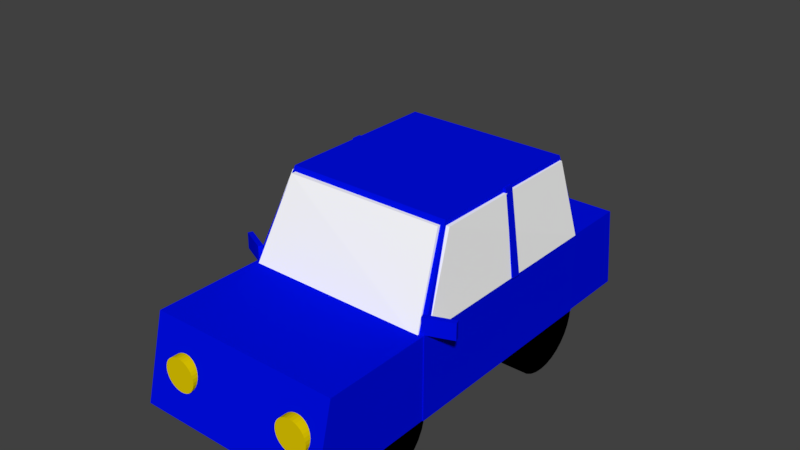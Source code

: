 # Source: 01.blend  (saved by Blender 2.79.0; exported with 4.5.12 LTS)
import bpy
from mathutils import Matrix  # noqa: F401  (used for matrix-valued properties, if any)

bpy.ops.wm.read_factory_settings(use_empty=True)
scene = bpy.context.scene
scene.name = 'Scene'

# ---- collections
col_collection_1 = bpy.data.collections.new('Collection 1'); scene.collection.children.link(col_collection_1)

# ---- materials (node trees are filled in below, after node groups)
mat_material_012 = bpy.data.materials.new('Material.012')
mat_material_012.alpha_threshold = 0.0
mat_material_012.use_transparent_shadow = False
mat_material_012.roughness = 0.5
mat_material_013 = bpy.data.materials.new('Material.013')
mat_material_013.alpha_threshold = 0.0
mat_material_013.use_transparent_shadow = False
mat_material_013.diffuse_color = (0.0, 0.004391, 0.7991, 1.0)
mat_material_013.roughness = 0.5
mat_material_011 = bpy.data.materials.new('Material.011')
mat_material_011.alpha_threshold = 0.0
mat_material_011.use_transparent_shadow = False
mat_material_011.diffuse_color = (0.8, 0.0, 0.003761, 1.0)
mat_material_011.roughness = 0.5
mat_material_010 = bpy.data.materials.new('Material.010')
mat_material_010.alpha_threshold = 0.0
mat_material_010.use_transparent_shadow = False
mat_material_010.diffuse_color = (0.8, 0.6154, 0.0, 1.0)
mat_material_010.roughness = 0.5
mat_material_009 = bpy.data.materials.new('Material.009')
mat_material_009.alpha_threshold = 0.0
mat_material_009.use_transparent_shadow = False
mat_material_009.diffuse_color = (0.0, 0.004391, 0.7991, 1.0)
mat_material_009.roughness = 0.5
mat_material_008 = bpy.data.materials.new('Material.008')
mat_material_008.alpha_threshold = 0.0
mat_material_008.use_transparent_shadow = False
mat_material_008.diffuse_color = (1.0, 1.0, 1.0, 1.0)
mat_material_008.roughness = 0.5
mat_material_004 = bpy.data.materials.new('Material.004')
mat_material_004.alpha_threshold = 0.0
mat_material_004.use_transparent_shadow = False
mat_material_004.diffuse_color = (1.0, 1.0, 1.0, 1.0)
mat_material_004.roughness = 0.5
mat_material_001 = bpy.data.materials.new('Material.001')
mat_material_001.alpha_threshold = 0.0
mat_material_001.use_transparent_shadow = False
mat_material_001.diffuse_color = (0.0, 0.0, 0.0, 1.0)
mat_material_001.roughness = 0.5
mat_material_002 = bpy.data.materials.new('Material.002')
mat_material_002.alpha_threshold = 0.0
mat_material_002.use_transparent_shadow = False
mat_material_002.diffuse_color = (0.0, 0.0, 0.0, 1.0)
mat_material_002.roughness = 0.5
mat_material_003 = bpy.data.materials.new('Material.003')
mat_material_003.alpha_threshold = 0.0
mat_material_003.use_transparent_shadow = False
mat_material_003.diffuse_color = (0.0, 0.0, 0.0, 1.0)
mat_material_003.roughness = 0.5
mat_material_006 = bpy.data.materials.new('Material.006')
mat_material_006.alpha_threshold = 0.0
mat_material_006.use_transparent_shadow = False
mat_material_006.diffuse_color = (0.0, 0.004391, 0.7991, 1.0)
mat_material_006.roughness = 0.5
mat_material_007 = bpy.data.materials.new('Material.007')
mat_material_007.alpha_threshold = 0.0
mat_material_007.use_transparent_shadow = False
mat_material_007.diffuse_color = (0.0, 0.004391, 0.7991, 1.0)
mat_material_007.roughness = 0.5
mat_material_005 = bpy.data.materials.new('Material.005')
mat_material_005.alpha_threshold = 0.0
mat_material_005.use_transparent_shadow = False
mat_material_005.diffuse_color = (0.0, 0.004472, 0.8, 1.0)
mat_material_005.roughness = 0.5

# ---- material node trees

# ---- world
world_world = bpy.data.worlds.new('World'); scene.world = world_world
world_world.color = (0.05088, 0.05088, 0.05088)
world_world.use_sun_shadow = False
world_world.sun_shadow_jitter_overblur = 0.0
world_world.cycles.sampling_method = 'MANUAL'

# ---- meshes
me_cube_010 = bpy.data.meshes.new('Cube.010')
me_cube_010.from_pydata([(-1.0, -1.0, -1.0), (-1.0, -1.0, 1.0), (-1.0, 1.0, -1.0), (-1.0, 1.0, 1.0), (1.0, -1.0, -1.0), (1.0, -1.0, 1.0), (1.0, 1.0, -1.0), (1.0, 1.0, 1.0)], [], [(0, 1, 3, 2), (2, 3, 7, 6), (6, 7, 5, 4), (4, 5, 1, 0), (2, 6, 4, 0), (7, 3, 1, 5)])
me_cube_010.materials.append(mat_material_012)
me_cube_010.use_remesh_preserve_volume = False
me_cube_010.use_remesh_preserve_attributes = False
me_cube_010.use_mirror_vertex_groups = False
me_cube_010.update()
me_cube_009 = bpy.data.meshes.new('Cube.009')
me_cube_009.from_pydata([(-1.0, -1.0, -1.0), (-1.0, -1.0, 1.0), (-1.0, 1.0, -1.0), (-1.0, 1.0, 1.0), (1.0, -1.0, -1.0), (1.0, -1.0, 1.0), (1.0, 1.0, -1.0), (1.0, 1.0, 1.0)], [], [(0, 1, 3, 2), (2, 3, 7, 6), (6, 7, 5, 4), (4, 5, 1, 0), (2, 6, 4, 0), (7, 3, 1, 5)])
me_cube_009.materials.append(mat_material_013)
me_cube_009.use_remesh_preserve_volume = False
me_cube_009.use_remesh_preserve_attributes = False
me_cube_009.use_mirror_vertex_groups = False
me_cube_009.update()
me_cube_008 = bpy.data.meshes.new('Cube.008')
me_cube_008.from_pydata([(-1.0, -1.0, -1.0), (-1.0, -1.0, 1.0), (-1.0, 1.0, -1.0), (-1.0, 1.0, 1.0), (1.0, -1.0, -1.0), (1.0, -1.0, 1.0), (1.0, 1.0, -1.0), (1.0, 1.0, 1.0)], [], [(0, 1, 3, 2), (2, 3, 7, 6), (6, 7, 5, 4), (4, 5, 1, 0), (2, 6, 4, 0), (7, 3, 1, 5)])
me_cube_008.materials.append(mat_material_013)
me_cube_008.use_remesh_preserve_volume = False
me_cube_008.use_remesh_preserve_attributes = False
me_cube_008.use_mirror_vertex_groups = False
me_cube_008.update()
me_cube = bpy.data.meshes.new('Cube')
me_cube.from_pydata([(-1.0, -1.0, -1.0), (-1.0, -1.0, 1.0), (-1.0, 1.0, -1.0), (-1.0, 1.0, 1.0), (1.0, -1.0, -1.0), (1.0, -1.0, 1.0), (1.0, 1.0, -1.0), (1.0, 1.0, 1.0)], [], [(0, 1, 3, 2), (2, 3, 7, 6), (6, 7, 5, 4), (4, 5, 1, 0), (2, 6, 4, 0), (7, 3, 1, 5)])
me_cube.materials.append(mat_material_012)
me_cube.use_remesh_preserve_volume = False
me_cube.use_remesh_preserve_attributes = False
me_cube.use_mirror_vertex_groups = False
me_cube.update()
me_cube_007 = bpy.data.meshes.new('Cube.007')
me_cube_007.from_pydata([(-1.0, -1.0, -1.0), (-1.0, -1.0, 1.0), (-1.0, 1.0, -1.0), (-1.0, 1.0, 1.0), (1.0, -1.0, -1.0), (1.0, -1.0, 1.0), (1.0, 1.0, -1.0), (1.0, 1.0, 1.0)], [], [(0, 1, 3, 2), (2, 3, 7, 6), (6, 7, 5, 4), (4, 5, 1, 0), (2, 6, 4, 0), (7, 3, 1, 5)])
me_cube_007.materials.append(mat_material_011)
me_cube_007.use_remesh_preserve_volume = False
me_cube_007.use_remesh_preserve_attributes = False
me_cube_007.use_mirror_vertex_groups = False
me_cube_007.update()
me_cylinder_003 = bpy.data.meshes.new('Cylinder.003')
me_cylinder_003.from_pydata([(0.0, 1.0, -1.0), (0.0, 1.0, 1.0), (0.1951, 0.9808, -1.0), (0.1951, 0.9808, 1.0), (0.3827, 0.9239, -1.0), (0.3827, 0.9239, 1.0), (0.5556, 0.8315, -1.0), (0.5556, 0.8315, 1.0), (0.7071, 0.7071, -1.0), (0.7071, 0.7071, 1.0), (0.8315, 0.5556, -1.0), (0.8315, 0.5556, 1.0), (0.9239, 0.3827, -1.0), (0.9239, 0.3827, 1.0), (0.9808, 0.1951, -1.0), (0.9808, 0.1951, 1.0), (1.0, 7.55e-08, -1.0), (1.0, 7.55e-08, 1.0), (0.9808, -0.1951, -1.0), (0.9808, -0.1951, 1.0), (0.9239, -0.3827, -1.0), (0.9239, -0.3827, 1.0), (0.8315, -0.5556, -1.0), (0.8315, -0.5556, 1.0), (0.7071, -0.7071, -1.0), (0.7071, -0.7071, 1.0), (0.5556, -0.8315, -1.0), (0.5556, -0.8315, 1.0), (0.3827, -0.9239, -1.0), (0.3827, -0.9239, 1.0), (0.1951, -0.9808, -1.0), (0.1951, -0.9808, 1.0), (-3.258e-07, -1.0, -1.0), (-3.258e-07, -1.0, 1.0), (-0.1951, -0.9808, -1.0), (-0.1951, -0.9808, 1.0), (-0.3827, -0.9239, -1.0), (-0.3827, -0.9239, 1.0), (-0.5556, -0.8315, -1.0), (-0.5556, -0.8315, 1.0), (-0.7071, -0.7071, -1.0), (-0.7071, -0.7071, 1.0), (-0.8315, -0.5556, -1.0), (-0.8315, -0.5556, 1.0), (-0.9239, -0.3827, -1.0), (-0.9239, -0.3827, 1.0), (-0.9808, -0.1951, -1.0), (-0.9808, -0.1951, 1.0), (-1.0, 9.656e-07, -1.0), (-1.0, 9.656e-07, 1.0), (-0.9808, 0.1951, -1.0), (-0.9808, 0.1951, 1.0), (-0.9239, 0.3827, -1.0), (-0.9239, 0.3827, 1.0), (-0.8315, 0.5556, -1.0), (-0.8315, 0.5556, 1.0), (-0.7071, 0.7071, -1.0), (-0.7071, 0.7071, 1.0), (-0.5556, 0.8315, -1.0), (-0.5556, 0.8315, 1.0), (-0.3827, 0.9239, -1.0), (-0.3827, 0.9239, 1.0), (-0.1951, 0.9808, -1.0), (-0.1951, 0.9808, 1.0)], [], [(0, 1, 3, 2), (2, 3, 5, 4), (4, 5, 7, 6), (6, 7, 9, 8), (8, 9, 11, 10), (10, 11, 13, 12), (12, 13, 15, 14), (14, 15, 17, 16), (16, 17, 19, 18), (18, 19, 21, 20), (20, 21, 23, 22), (22, 23, 25, 24), (24, 25, 27, 26), (26, 27, 29, 28), (28, 29, 31, 30), (30, 31, 33, 32), (32, 33, 35, 34), (34, 35, 37, 36), (36, 37, 39, 38), (38, 39, 41, 40), (40, 41, 43, 42), (42, 43, 45, 44), (44, 45, 47, 46), (46, 47, 49, 48), (48, 49, 51, 50), (50, 51, 53, 52), (52, 53, 55, 54), (54, 55, 57, 56), (56, 57, 59, 58), (58, 59, 61, 60), (3, 1, 63, 61, 59, 57, 55, 53, 51, 49, 47, 45, 43, 41, 39, 37, 35, 33, 31, 29, 27, 25, 23, 21, 19, 17, 15, 13, 11, 9, 7, 5), (60, 61, 63, 62), (62, 63, 1, 0), (0, 2, 4, 6, 8, 10, 12, 14, 16, 18, 20, 22, 24, 26, 28, 30, 32, 34, 36, 38, 40, 42, 44, 46, 48, 50, 52, 54, 56, 58, 60, 62)])
me_cylinder_003.materials.append(mat_material_010)
me_cylinder_003.use_remesh_preserve_volume = False
me_cylinder_003.use_remesh_preserve_attributes = False
me_cylinder_003.use_mirror_vertex_groups = False
me_cylinder_003.update()
me_cube_006 = bpy.data.meshes.new('Cube.006')
me_cube_006.from_pydata([(-1.192, -1.0, -0.8815), (-1.023, -1.0, 1.0), (-1.192, 1.0, -0.8815), (-1.023, 1.0, 1.0), (1.126, -1.0, -0.8771), (0.9867, -1.0, 1.0), (1.126, 1.0, -0.8771), (0.9867, 1.0, 1.0)], [], [(0, 1, 3, 2), (2, 3, 7, 6), (6, 7, 5, 4), (4, 5, 1, 0), (2, 6, 4, 0), (7, 3, 1, 5)])
me_cube_006.materials.append(mat_material_009)
me_cube_006.use_remesh_preserve_volume = False
me_cube_006.use_remesh_preserve_attributes = False
me_cube_006.use_mirror_vertex_groups = False
me_cube_006.update()
me_cube_005 = bpy.data.meshes.new('Cube.005')
me_cube_005.from_pydata([(-1.188, -1.411, -1.0), (-1.039, -1.0, -0.05951), (-1.196, 1.191, -1.0), (-1.035, 1.0, -0.05951), (1.153, -1.43, -1.0), (1.047, -1.0, -0.05951), (1.153, 1.199, -1.0), (1.028, 1.0, -0.05951), (-0.9818, -0.07433, 0.415), (-0.9818, -0.07433, 1.504), (-0.9818, -0.01683, 0.415), (-0.9818, -0.01683, 1.504), (1.155, -0.07433, 0.415), (1.155, -0.07433, 1.504), (1.155, -0.01683, 0.415), (1.155, -0.01683, 1.504)], [], [(0, 1, 3, 2), (2, 3, 7, 6), (6, 7, 5, 4), (4, 5, 1, 0), (2, 6, 4, 0), (7, 3, 1, 5)])
me_cube_005.materials.append(mat_material_008)
me_cube_005.use_remesh_preserve_volume = False
me_cube_005.use_remesh_preserve_attributes = False
me_cube_005.use_mirror_vertex_groups = False
me_cube_005.update()
me_cube_004 = bpy.data.meshes.new('Cube.004')
me_cube_004.from_pydata([(-1.097, -1.586, -1.0), (-0.9457, -1.148, 0.006732), (-1.1, 1.241, -1.0), (-0.9358, 0.98, 0.006732), (1.116, -1.605, -1.0), (0.9815, -1.128, 0.006732), (1.106, 1.241, -1.0), (0.9711, 0.98, 0.006732)], [], [(0, 1, 3, 2), (2, 3, 7, 6), (6, 7, 5, 4), (4, 5, 1, 0), (2, 6, 4, 0), (7, 3, 1, 5)])
me_cube_004.materials.append(mat_material_004)
me_cube_004.use_remesh_preserve_volume = False
me_cube_004.use_remesh_preserve_attributes = False
me_cube_004.use_mirror_vertex_groups = False
me_cube_004.update()
me_cylinder_002 = bpy.data.meshes.new('Cylinder.002')
me_cylinder_002.from_pydata([(0.0, 1.0, -1.0), (0.0, 1.0, 1.0), (0.1951, 0.9808, -1.0), (0.1951, 0.9808, 1.0), (0.3827, 0.9239, -1.0), (0.3827, 0.9239, 1.0), (0.5556, 0.8315, -1.0), (0.5556, 0.8315, 1.0), (0.7071, 0.7071, -1.0), (0.7071, 0.7071, 1.0), (0.8315, 0.5556, -1.0), (0.8315, 0.5556, 1.0), (0.9239, 0.3827, -1.0), (0.9239, 0.3827, 1.0), (0.9808, 0.1951, -1.0), (0.9808, 0.1951, 1.0), (1.0, 7.55e-08, -1.0), (1.0, 7.55e-08, 1.0), (0.9808, -0.1951, -1.0), (0.9808, -0.1951, 1.0), (0.9239, -0.3827, -1.0), (0.9239, -0.3827, 1.0), (0.8315, -0.5556, -1.0), (0.8315, -0.5556, 1.0), (0.7071, -0.7071, -1.0), (0.7071, -0.7071, 1.0), (0.5556, -0.8315, -1.0), (0.5556, -0.8315, 1.0), (0.3827, -0.9239, -1.0), (0.3827, -0.9239, 1.0), (0.1951, -0.9808, -1.0), (0.1951, -0.9808, 1.0), (-3.258e-07, -1.0, -1.0), (-3.258e-07, -1.0, 1.0), (-0.1951, -0.9808, -1.0), (-0.1951, -0.9808, 1.0), (-0.3827, -0.9239, -1.0), (-0.3827, -0.9239, 1.0), (-0.5556, -0.8315, -1.0), (-0.5556, -0.8315, 1.0), (-0.7071, -0.7071, -1.0), (-0.7071, -0.7071, 1.0), (-0.8315, -0.5556, -1.0), (-0.8315, -0.5556, 1.0), (-0.9239, -0.3827, -1.0), (-0.9239, -0.3827, 1.0), (-0.9808, -0.1951, -1.0), (-0.9808, -0.1951, 1.0), (-1.0, 9.656e-07, -1.0), (-1.0, 9.656e-07, 1.0), (-0.9808, 0.1951, -1.0), (-0.9808, 0.1951, 1.0), (-0.9239, 0.3827, -1.0), (-0.9239, 0.3827, 1.0), (-0.8315, 0.5556, -1.0), (-0.8315, 0.5556, 1.0), (-0.7071, 0.7071, -1.0), (-0.7071, 0.7071, 1.0), (-0.5556, 0.8315, -1.0), (-0.5556, 0.8315, 1.0), (-0.3827, 0.9239, -1.0), (-0.3827, 0.9239, 1.0), (-0.1951, 0.9808, -1.0), (-0.1951, 0.9808, 1.0)], [], [(0, 1, 3, 2), (2, 3, 5, 4), (4, 5, 7, 6), (6, 7, 9, 8), (8, 9, 11, 10), (10, 11, 13, 12), (12, 13, 15, 14), (14, 15, 17, 16), (16, 17, 19, 18), (18, 19, 21, 20), (20, 21, 23, 22), (22, 23, 25, 24), (24, 25, 27, 26), (26, 27, 29, 28), (28, 29, 31, 30), (30, 31, 33, 32), (32, 33, 35, 34), (34, 35, 37, 36), (36, 37, 39, 38), (38, 39, 41, 40), (40, 41, 43, 42), (42, 43, 45, 44), (44, 45, 47, 46), (46, 47, 49, 48), (48, 49, 51, 50), (50, 51, 53, 52), (52, 53, 55, 54), (54, 55, 57, 56), (56, 57, 59, 58), (58, 59, 61, 60), (3, 1, 63, 61, 59, 57, 55, 53, 51, 49, 47, 45, 43, 41, 39, 37, 35, 33, 31, 29, 27, 25, 23, 21, 19, 17, 15, 13, 11, 9, 7, 5), (60, 61, 63, 62), (62, 63, 1, 0), (0, 2, 4, 6, 8, 10, 12, 14, 16, 18, 20, 22, 24, 26, 28, 30, 32, 34, 36, 38, 40, 42, 44, 46, 48, 50, 52, 54, 56, 58, 60, 62)])
me_cylinder_002.materials.append(mat_material_001)
me_cylinder_002.use_remesh_preserve_volume = False
me_cylinder_002.use_remesh_preserve_attributes = False
me_cylinder_002.use_mirror_vertex_groups = False
me_cylinder_002.update()
me_cylinder_001 = bpy.data.meshes.new('Cylinder.001')
me_cylinder_001.from_pydata([(0.0, 1.0, -1.0), (0.0, 1.0, 1.0), (0.1951, 0.9808, -1.0), (0.1951, 0.9808, 1.0), (0.3827, 0.9239, -1.0), (0.3827, 0.9239, 1.0), (0.5556, 0.8315, -1.0), (0.5556, 0.8315, 1.0), (0.7071, 0.7071, -1.0), (0.7071, 0.7071, 1.0), (0.8315, 0.5556, -1.0), (0.8315, 0.5556, 1.0), (0.9239, 0.3827, -1.0), (0.9239, 0.3827, 1.0), (0.9808, 0.1951, -1.0), (0.9808, 0.1951, 1.0), (1.0, 7.55e-08, -1.0), (1.0, 7.55e-08, 1.0), (0.9808, -0.1951, -1.0), (0.9808, -0.1951, 1.0), (0.9239, -0.3827, -1.0), (0.9239, -0.3827, 1.0), (0.8315, -0.5556, -1.0), (0.8315, -0.5556, 1.0), (0.7071, -0.7071, -1.0), (0.7071, -0.7071, 1.0), (0.5556, -0.8315, -1.0), (0.5556, -0.8315, 1.0), (0.3827, -0.9239, -1.0), (0.3827, -0.9239, 1.0), (0.1951, -0.9808, -1.0), (0.1951, -0.9808, 1.0), (-3.258e-07, -1.0, -1.0), (-3.258e-07, -1.0, 1.0), (-0.1951, -0.9808, -1.0), (-0.1951, -0.9808, 1.0), (-0.3827, -0.9239, -1.0), (-0.3827, -0.9239, 1.0), (-0.5556, -0.8315, -1.0), (-0.5556, -0.8315, 1.0), (-0.7071, -0.7071, -1.0), (-0.7071, -0.7071, 1.0), (-0.8315, -0.5556, -1.0), (-0.8315, -0.5556, 1.0), (-0.9239, -0.3827, -1.0), (-0.9239, -0.3827, 1.0), (-0.9808, -0.1951, -1.0), (-0.9808, -0.1951, 1.0), (-1.0, 9.656e-07, -1.0), (-1.0, 9.656e-07, 1.0), (-0.9808, 0.1951, -1.0), (-0.9808, 0.1951, 1.0), (-0.9239, 0.3827, -1.0), (-0.9239, 0.3827, 1.0), (-0.8315, 0.5556, -1.0), (-0.8315, 0.5556, 1.0), (-0.7071, 0.7071, -1.0), (-0.7071, 0.7071, 1.0), (-0.5556, 0.8315, -1.0), (-0.5556, 0.8315, 1.0), (-0.3827, 0.9239, -1.0), (-0.3827, 0.9239, 1.0), (-0.1951, 0.9808, -1.0), (-0.1951, 0.9808, 1.0)], [], [(0, 1, 3, 2), (2, 3, 5, 4), (4, 5, 7, 6), (6, 7, 9, 8), (8, 9, 11, 10), (10, 11, 13, 12), (12, 13, 15, 14), (14, 15, 17, 16), (16, 17, 19, 18), (18, 19, 21, 20), (20, 21, 23, 22), (22, 23, 25, 24), (24, 25, 27, 26), (26, 27, 29, 28), (28, 29, 31, 30), (30, 31, 33, 32), (32, 33, 35, 34), (34, 35, 37, 36), (36, 37, 39, 38), (38, 39, 41, 40), (40, 41, 43, 42), (42, 43, 45, 44), (44, 45, 47, 46), (46, 47, 49, 48), (48, 49, 51, 50), (50, 51, 53, 52), (52, 53, 55, 54), (54, 55, 57, 56), (56, 57, 59, 58), (58, 59, 61, 60), (3, 1, 63, 61, 59, 57, 55, 53, 51, 49, 47, 45, 43, 41, 39, 37, 35, 33, 31, 29, 27, 25, 23, 21, 19, 17, 15, 13, 11, 9, 7, 5), (60, 61, 63, 62), (62, 63, 1, 0), (0, 2, 4, 6, 8, 10, 12, 14, 16, 18, 20, 22, 24, 26, 28, 30, 32, 34, 36, 38, 40, 42, 44, 46, 48, 50, 52, 54, 56, 58, 60, 62)])
me_cylinder_001.materials.append(mat_material_002)
me_cylinder_001.use_remesh_preserve_volume = False
me_cylinder_001.use_remesh_preserve_attributes = False
me_cylinder_001.use_mirror_vertex_groups = False
me_cylinder_001.update()
me_cylinder = bpy.data.meshes.new('Cylinder')
me_cylinder.from_pydata([(0.0, 1.0, -1.0), (0.0, 1.0, 1.0), (0.1951, 0.9808, -1.0), (0.1951, 0.9808, 1.0), (0.3827, 0.9239, -1.0), (0.3827, 0.9239, 1.0), (0.5556, 0.8315, -1.0), (0.5556, 0.8315, 1.0), (0.7071, 0.7071, -1.0), (0.7071, 0.7071, 1.0), (0.8315, 0.5556, -1.0), (0.8315, 0.5556, 1.0), (0.9239, 0.3827, -1.0), (0.9239, 0.3827, 1.0), (0.9808, 0.1951, -1.0), (0.9808, 0.1951, 1.0), (1.0, 7.55e-08, -1.0), (1.0, 7.55e-08, 1.0), (0.9808, -0.1951, -1.0), (0.9808, -0.1951, 1.0), (0.9239, -0.3827, -1.0), (0.9239, -0.3827, 1.0), (0.8315, -0.5556, -1.0), (0.8315, -0.5556, 1.0), (0.7071, -0.7071, -1.0), (0.7071, -0.7071, 1.0), (0.5556, -0.8315, -1.0), (0.5556, -0.8315, 1.0), (0.3827, -0.9239, -1.0), (0.3827, -0.9239, 1.0), (0.1951, -0.9808, -1.0), (0.1951, -0.9808, 1.0), (-3.258e-07, -1.0, -1.0), (-3.258e-07, -1.0, 1.0), (-0.1951, -0.9808, -1.0), (-0.1951, -0.9808, 1.0), (-0.3827, -0.9239, -1.0), (-0.3827, -0.9239, 1.0), (-0.5556, -0.8315, -1.0), (-0.5556, -0.8315, 1.0), (-0.7071, -0.7071, -1.0), (-0.7071, -0.7071, 1.0), (-0.8315, -0.5556, -1.0), (-0.8315, -0.5556, 1.0), (-0.9239, -0.3827, -1.0), (-0.9239, -0.3827, 1.0), (-0.9808, -0.1951, -1.0), (-0.9808, -0.1951, 1.0), (-1.0, 9.656e-07, -1.0), (-1.0, 9.656e-07, 1.0), (-0.9808, 0.1951, -1.0), (-0.9808, 0.1951, 1.0), (-0.9239, 0.3827, -1.0), (-0.9239, 0.3827, 1.0), (-0.8315, 0.5556, -1.0), (-0.8315, 0.5556, 1.0), (-0.7071, 0.7071, -1.0), (-0.7071, 0.7071, 1.0), (-0.5556, 0.8315, -1.0), (-0.5556, 0.8315, 1.0), (-0.3827, 0.9239, -1.0), (-0.3827, 0.9239, 1.0), (-0.1951, 0.9808, -1.0), (-0.1951, 0.9808, 1.0)], [], [(0, 1, 3, 2), (2, 3, 5, 4), (4, 5, 7, 6), (6, 7, 9, 8), (8, 9, 11, 10), (10, 11, 13, 12), (12, 13, 15, 14), (14, 15, 17, 16), (16, 17, 19, 18), (18, 19, 21, 20), (20, 21, 23, 22), (22, 23, 25, 24), (24, 25, 27, 26), (26, 27, 29, 28), (28, 29, 31, 30), (30, 31, 33, 32), (32, 33, 35, 34), (34, 35, 37, 36), (36, 37, 39, 38), (38, 39, 41, 40), (40, 41, 43, 42), (42, 43, 45, 44), (44, 45, 47, 46), (46, 47, 49, 48), (48, 49, 51, 50), (50, 51, 53, 52), (52, 53, 55, 54), (54, 55, 57, 56), (56, 57, 59, 58), (58, 59, 61, 60), (3, 1, 63, 61, 59, 57, 55, 53, 51, 49, 47, 45, 43, 41, 39, 37, 35, 33, 31, 29, 27, 25, 23, 21, 19, 17, 15, 13, 11, 9, 7, 5), (60, 61, 63, 62), (62, 63, 1, 0), (0, 2, 4, 6, 8, 10, 12, 14, 16, 18, 20, 22, 24, 26, 28, 30, 32, 34, 36, 38, 40, 42, 44, 46, 48, 50, 52, 54, 56, 58, 60, 62)])
me_cylinder.materials.append(mat_material_003)
me_cylinder.use_remesh_preserve_volume = False
me_cylinder.use_remesh_preserve_attributes = False
me_cylinder.use_mirror_vertex_groups = False
me_cylinder.update()
me_cube_003 = bpy.data.meshes.new('Cube.003')
me_cube_003.from_pydata([(-1.0, -1.0, -1.0), (-1.0, -1.0, 1.0), (-1.0, 0.9808, -1.0), (-1.0, 0.8679, 1.0), (1.0, -1.0, -1.0), (1.0, -1.0, 1.0), (1.0, 0.9808, -1.0), (1.0, 0.8679, 1.0)], [], [(0, 1, 3, 2), (2, 3, 7, 6), (6, 7, 5, 4), (4, 5, 1, 0), (2, 6, 4, 0), (7, 3, 1, 5)])
me_cube_003.materials.append(mat_material_006)
me_cube_003.use_remesh_preserve_volume = False
me_cube_003.use_remesh_preserve_attributes = False
me_cube_003.use_mirror_vertex_groups = False
me_cube_003.update()
me_cube_002 = bpy.data.meshes.new('Cube.002')
me_cube_002.from_pydata([(-1.0, -0.9651, -1.0), (-1.0, -0.7179, 1.0), (-1.0, 1.0, -1.0), (-1.0, 1.0, 1.0), (1.0, -0.9651, -1.0), (1.0, -0.7179, 1.0), (1.0, 1.0, -1.0), (1.0, 1.0, 1.0)], [], [(0, 1, 3, 2), (2, 3, 7, 6), (6, 7, 5, 4), (4, 5, 1, 0), (2, 6, 4, 0), (7, 3, 1, 5)])
me_cube_002.materials.append(mat_material_007)
me_cube_002.use_remesh_preserve_volume = False
me_cube_002.use_remesh_preserve_attributes = False
me_cube_002.use_mirror_vertex_groups = False
me_cube_002.update()
me_cube_001 = bpy.data.meshes.new('Cube.001')
me_cube_001.from_pydata([(-1.18, -1.444, -1.0), (-1.0, -1.0, 1.0), (-1.18, 1.241, -1.0), (-1.0, 1.0, 1.0), (1.149, -1.496, -1.0), (1.0, -1.0, 1.0), (1.149, 1.241, -1.0), (1.0, 1.0, 1.0), (-1.18, 0.05205, -1.0), (-1.18, -1.444, 0.0), (-1.0, 0.0, 1.0), (-1.18, 1.241, 0.0), (0.0, 1.241, -1.0), (0.0, 1.0, 1.0), (1.149, 1.241, 0.0), (1.149, 0.0, -1.0), (1.0, 0.0, 1.0), (1.149, -1.496, 0.0), (0.0, -1.496, -1.0), (0.0, -1.0, 1.0), (0.0, 0.0, 1.0), (0.0, 0.0, -1.0), (0.0, -1.496, 0.0), (1.149, 0.0, 0.0), (0.0, 1.241, 0.0), (-1.18, 0.05205, 0.0)], [], [(25, 10, 3, 11), (24, 13, 7, 14), (23, 16, 5, 17), (22, 19, 1, 9), (21, 15, 4, 18), (20, 10, 1, 19), (16, 20, 19, 5), (7, 13, 20, 16), (13, 3, 10, 20), (8, 21, 18, 0), (2, 12, 21, 8), (12, 6, 15, 21), (18, 22, 9, 0), (4, 17, 22, 18), (17, 5, 19, 22), (15, 23, 17, 4), (6, 14, 23, 15), (14, 7, 16, 23), (12, 24, 14, 6), (2, 11, 24, 12), (11, 3, 13, 24), (8, 25, 11, 2), (0, 9, 25, 8), (9, 1, 10, 25)])
me_cube_001.materials.append(mat_material_005)
me_cube_001.use_remesh_preserve_volume = False
me_cube_001.use_remesh_preserve_attributes = False
me_cube_001.use_mirror_vertex_groups = False
me_cube_001.update()

# ---- objects
ob_cube_011 = bpy.data.objects.new('Cube.011', me_cube_010)
ob_cube_010 = bpy.data.objects.new('Cube.010', me_cube_009)
ob_cube_009 = bpy.data.objects.new('Cube.009', me_cube_008)
ob_cube_008 = bpy.data.objects.new('Cube.008', me_cube)
ob_cube_007 = bpy.data.objects.new('Cube.007', me_cube_007)
ob_cube_006 = bpy.data.objects.new('Cube.006', me_cube_007)
ob_cylinder_005 = bpy.data.objects.new('Cylinder.005', me_cylinder_003)
ob_cylinder_004 = bpy.data.objects.new('Cylinder.004', me_cylinder_003)
ob_cube_005 = bpy.data.objects.new('Cube.005', me_cube_006)
ob_cube_004 = bpy.data.objects.new('Cube.004', me_cube_005)
ob_cube_003 = bpy.data.objects.new('Cube.003', me_cube_004)
ob_cylinder_003 = bpy.data.objects.new('Cylinder.003', me_cylinder_002)
ob_cylinder_002 = bpy.data.objects.new('Cylinder.002', me_cylinder_001)
ob_cylinder_001 = bpy.data.objects.new('Cylinder.001', me_cylinder_001)
ob_cylinder = bpy.data.objects.new('Cylinder', me_cylinder)
ob_cube_002 = bpy.data.objects.new('Cube.002', me_cube_003)
ob_cube_001 = bpy.data.objects.new('Cube.001', me_cube_002)
ob_cube = bpy.data.objects.new('Cube', me_cube_001)

# ---- transforms, parenting, visibility, modifiers, constraints
ob_cube_011.location = (-1.264, -1.373, 2.363)
ob_cube_011.rotation_euler = (0.0, -0.0, -0.4359)
ob_cube_011.scale = (0.1481, 0.02511, 0.08503)
ob_cube_011.lineart.crease_threshold = 0.0
ob_cube_010.location = (-1.275, -1.376, 2.361)
ob_cube_010.rotation_euler = (0.0, -0.0, -0.4359)
ob_cube_010.scale = (0.1762, -0.02997, 0.09743)
ob_cube_010.lineart.crease_threshold = 0.0
ob_cube_009.location = (1.258, -1.401, 2.37)
ob_cube_009.rotation_euler = (0.0, -0.0, 0.3707)
ob_cube_009.scale = (0.1762, -0.02997, 0.09743)
ob_cube_009.lineart.crease_threshold = 0.0
ob_cube_008.location = (1.264, -1.391, 2.372)
ob_cube_008.rotation_euler = (0.0, -0.0, 0.3707)
ob_cube_008.scale = (0.1481, 0.02511, 0.08503)
ob_cube_008.lineart.crease_threshold = 0.0
ob_cube_007.location = (-0.889, 1.97, 1.759)
ob_cube_007.scale = (0.1739, -0.1336, 0.2875)
ob_cube_007.lineart.crease_threshold = 0.0
ob_cube_006.location = (0.8871, 1.963, 1.779)
ob_cube_006.scale = (0.1739, -0.1336, 0.2875)
ob_cube_006.lineart.crease_threshold = 0.0
ob_cylinder_005.location = (-0.7258, -2.898, 1.776)
ob_cylinder_005.rotation_euler = (1.571, -0.0, 0.0)
ob_cylinder_005.scale = (0.1982, 0.1982, 0.0703)
ob_cylinder_005.lineart.crease_threshold = 0.0
ob_cylinder_004.location = (0.7872, -2.898, 1.784)
ob_cylinder_004.rotation_euler = (1.571, -0.0, 0.0)
ob_cylinder_004.scale = (0.1982, 0.1982, 0.0703)
ob_cylinder_004.lineart.crease_threshold = 0.0
ob_cube_005.location = (0.01708, 0.003374, 2.742)
ob_cube_005.scale = (1.03, 0.05612, 0.5275)
ob_cube_005.lineart.crease_threshold = 0.0
ob_cube_004.location = (0.002815, -0.001822, 3.279)
ob_cube_004.lineart.crease_threshold = 0.0
ob_cube_003.location = (-0.02361, 0.06211, 3.212)
ob_cube_003.lineart.crease_threshold = 0.0
ob_cylinder_003.location = (-0.8759, -1.884, 1.204)
ob_cylinder_003.rotation_euler = (-0.0, 1.571, -0.0)
ob_cylinder_003.scale = (0.57, 0.57, 0.1646)
ob_cylinder_003.lineart.crease_threshold = 0.0
ob_cylinder_002.location = (-0.8569, 0.9029, 1.153)
ob_cylinder_002.rotation_euler = (-0.0, 1.571, -0.0)
ob_cylinder_002.scale = (0.57, 0.57, 0.1646)
ob_cylinder_002.lineart.crease_threshold = 0.0
ob_cylinder_001.location = (0.8492, 0.9002, 1.15)
ob_cylinder_001.rotation_euler = (-0.0, 1.571, -0.0)
ob_cylinder_001.scale = (0.57, 0.57, 0.1646)
ob_cylinder_001.lineart.crease_threshold = 0.0
ob_cylinder.location = (0.8726, -1.901, 1.266)
ob_cylinder.rotation_euler = (-0.0, 1.571, -0.0)
ob_cylinder.scale = (0.57, 0.57, 0.1646)
ob_cylinder.lineart.crease_threshold = 0.0
ob_cube_002.location = (-0.01394, 1.121, 1.776)
ob_cube_002.scale = (1.154, 1.0, 0.4947)
ob_cube_002.lineart.crease_threshold = 0.0
ob_cube_001.location = (-0.01477, -2.073, 1.775)
ob_cube_001.scale = (1.154, 1.0, 0.4947)
ob_cube_001.lineart.crease_threshold = 0.0
ob_cube.location = (0.0, 0.0, 2.276)
ob_cube.lineart.crease_threshold = 0.0

# ---- collection membership
col_collection_1.objects.link(ob_cube_011)
col_collection_1.objects.link(ob_cube_010)
col_collection_1.objects.link(ob_cube_009)
col_collection_1.objects.link(ob_cube_008)
col_collection_1.objects.link(ob_cube_007)
col_collection_1.objects.link(ob_cube_006)
col_collection_1.objects.link(ob_cylinder_005)
col_collection_1.objects.link(ob_cylinder_004)
col_collection_1.objects.link(ob_cube_005)
col_collection_1.objects.link(ob_cube_004)
col_collection_1.objects.link(ob_cube_003)
col_collection_1.objects.link(ob_cylinder_003)
col_collection_1.objects.link(ob_cylinder_002)
col_collection_1.objects.link(ob_cylinder_001)
col_collection_1.objects.link(ob_cylinder)
col_collection_1.objects.link(ob_cube_002)
col_collection_1.objects.link(ob_cube_001)
col_collection_1.objects.link(ob_cube)

# ---- scene / render settings (as saved in the file)
scene.frame_start = 1; scene.frame_end = 250; scene.frame_set(1)
scene.render.engine = 'BLENDER_EEVEE_NEXT'
scene.render.resolution_percentage = 50
scene.render.dither_intensity = 0.0
scene.cycles.use_denoising = False
scene.cycles.samples = 128
scene.cycles.sampling_pattern = 'TABULATED_SOBOL'
scene.cycles.use_adaptive_sampling = False
scene.cycles.use_light_tree = False
scene.cycles.blur_glossy = 0.0
scene.cycles.sample_clamp_indirect = 0.0
scene.view_settings.view_transform = 'Standard'
bpy.context.view_layer.update()

# ---- added for rendering (the .blend has no active camera and no usable light): camera, sun
cam_auto = bpy.data.cameras.new('AutoCamera')
cam_auto.lens = 50.0
cam_auto.sensor_width = 36.0
cam_auto.clip_end = 1000.0
ob_auto_camera = bpy.data.objects.new('AutoCamera', cam_auto)
scene.collection.objects.link(ob_auto_camera)
ob_auto_camera.location = (6.69079, -8.50531, 8.0405)
ob_auto_camera.rotation_euler = (1.09748, -7.21219e-08, 0.694738)
scene.camera = ob_auto_camera
light_auto_sun = bpy.data.lights.new('AutoSun', 'SUN')
light_auto_sun.energy = 3.0
light_auto_sun.angle = 0.0523599
ob_auto_sun = bpy.data.objects.new('AutoSun', light_auto_sun)
scene.collection.objects.link(ob_auto_sun)
ob_auto_sun.rotation_euler = (0.872665, 0.174533, 0.523599)
bpy.context.view_layer.update()
